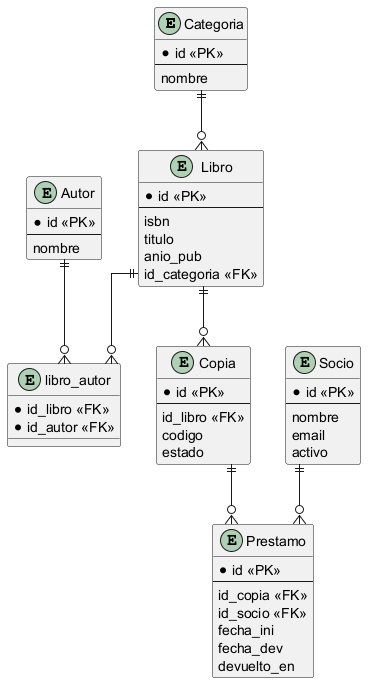

The diagram above was rendered by PlantUML. Its source (embedded in the PNG):
@startuml 11_er_biblioteca
skinparam linetype ortho

entity "Categoria" as cat {
  * id <<PK>>
  --
  nombre
}

entity "Libro" as lib {
  * id <<PK>>
  --
  isbn
  titulo
  anio_pub
  id_categoria <<FK>>
}

entity "Autor" as aut {
  * id <<PK>>
  --
  nombre
}

entity "libro_autor" as la {
  * id_libro <<FK>>
  * id_autor <<FK>>
}

entity "Copia" as cop {
  * id <<PK>>
  --
  id_libro <<FK>>
  codigo
  estado
}

entity "Socio" as soc {
  * id <<PK>>
  --
  nombre
  email
  activo
}

entity "Prestamo" as pre {
  * id <<PK>>
  --
  id_copia <<FK>>
  id_socio <<FK>>
  fecha_ini
  fecha_dev
  devuelto_en
}

cat ||--o{ lib
lib ||--o{ la
aut ||--o{ la
lib ||--o{ cop
cop ||--o{ pre
soc ||--o{ pre
@enduml